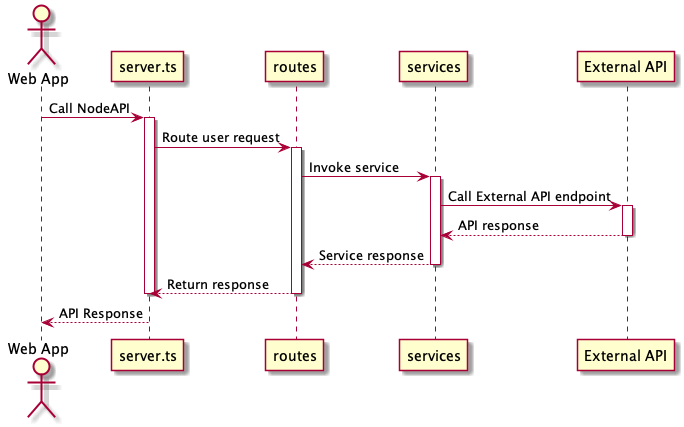

The diagram above was rendered by PlantUML. Its source (embedded in the PNG):
@startuml NodeAPI_Sequence
actor "Web App"
"Web App" -> server.ts: Call NodeAPI
activate server.ts
    server.ts -> routes: Route user request
    activate routes
        routes -> services: Invoke service
        activate services
            services -> "External API": Call External API endpoint
            activate "External API"
                "External API" --> services: API response
            deactivate "External API"
            services --> routes: Service response
        deactivate services
        routes --> server.ts: Return response
    deactivate routes
deactivate server.ts
server.ts --> "Web App": API Response
@enduml